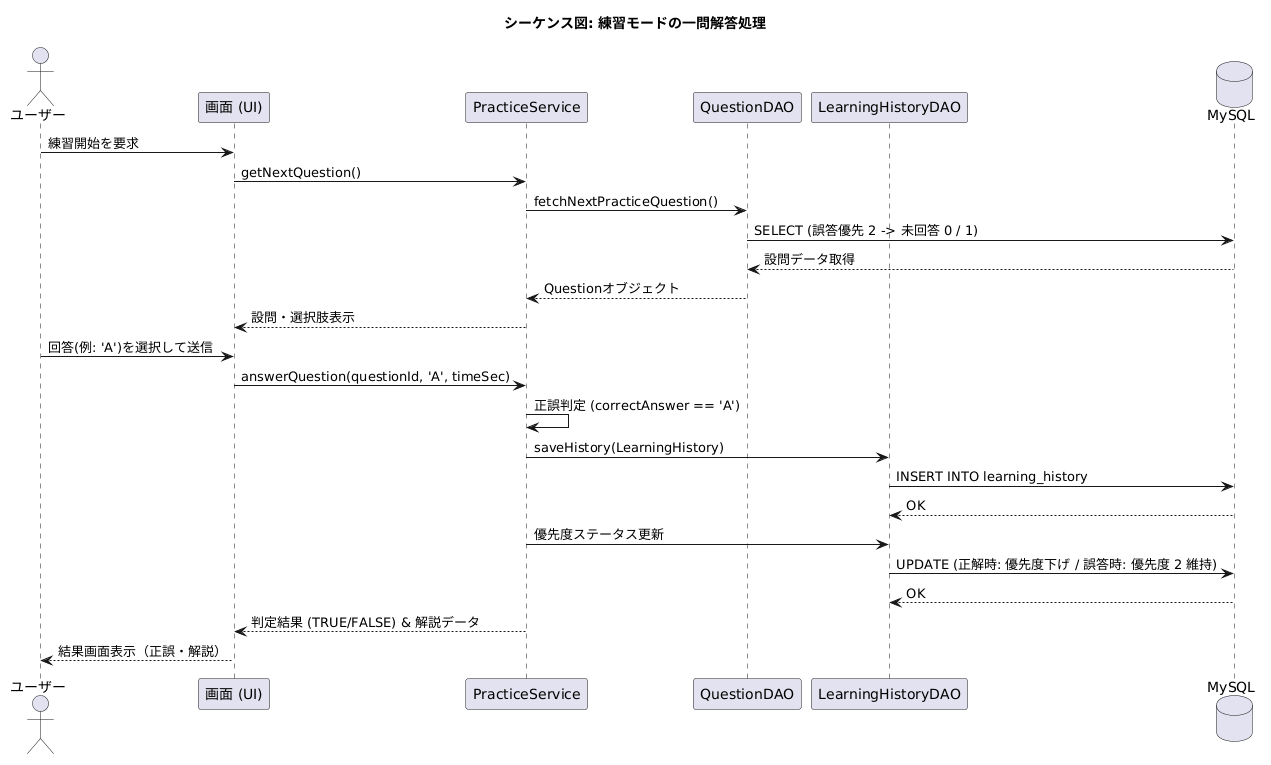

The diagram above was rendered by PlantUML. Its source (embedded in the PNG):
@startuml
title シーケンス図: 練習モードの一問解答処理

actor ユーザー as User
participant "画面 (UI)" as UI
participant "PracticeService" as Service
participant "QuestionDAO" as QDAO
participant "LearningHistoryDAO" as HDAO
database "MySQL" as DB

User -> UI: 練習開始を要求
UI -> Service: getNextQuestion()
Service -> QDAO: fetchNextPracticeQuestion()
QDAO -> DB: SELECT (誤答優先 2 -> 未回答 0 / 1)
DB --> QDAO: 設問データ取得
QDAO --> Service: Questionオブジェクト
Service --> UI: 設問・選択肢表示

User -> UI: 回答(例: 'A')を選択して送信
UI -> Service: answerQuestion(questionId, 'A', timeSec)
Service -> Service: 正誤判定 (correctAnswer == 'A')

Service -> HDAO: saveHistory(LearningHistory)
HDAO -> DB: INSERT INTO learning_history
DB --> HDAO: OK

Service -> HDAO: 優先度ステータス更新
HDAO -> DB: UPDATE (正解時: 優先度下げ / 誤答時: 優先度 2 維持)
DB --> HDAO: OK

Service --> UI: 判定結果 (TRUE/FALSE) & 解説データ
UI --> User: 結果画面表示（正誤・解説）
@enduml